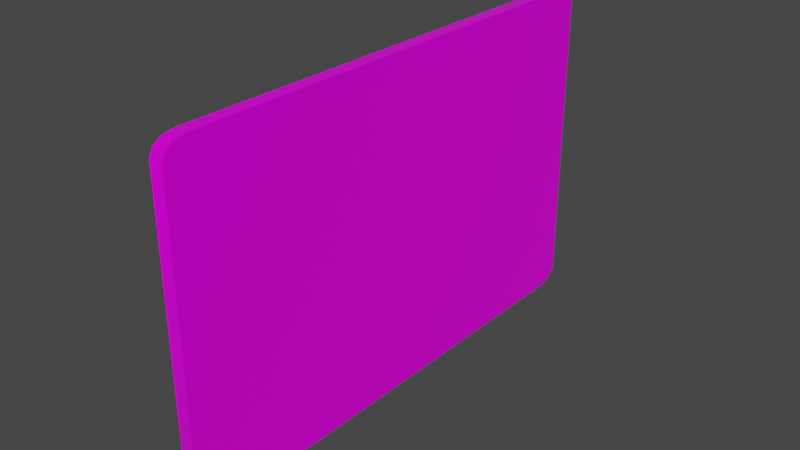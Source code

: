 # Source: keycard.blend  (saved by Blender 2.81.16; exported with 4.5.12 LTS)
import bpy
from mathutils import Matrix  # noqa: F401  (used for matrix-valued properties, if any)

bpy.ops.wm.read_factory_settings(use_empty=True)
scene = bpy.context.scene
scene.name = 'Scene'

# ---- collections
col_collection = bpy.data.collections.new('Collection'); scene.collection.children.link(col_collection)

# ---- images (referenced by path relative to the original .blend; pixels are not part of the script)
import os
ASSET_DIR = os.environ.get("B2B_ASSET_DIR", "")  # directory of the original .blend (textures are referenced by path, not embedded)
HERE = os.path.dirname(os.path.abspath(__file__))  # packed textures are extracted next to this script under _unpacked/

def load_image(name, relpath, width, height, colorspace="sRGB"):
    """Load a texture the original file referenced (path relative to the .blend, or extracted next to this script)."""
    p = next((c for c in (os.path.join(HERE, relpath), os.path.join(ASSET_DIR, relpath)) if relpath and os.path.exists(c)), "")
    if p:
        img = bpy.data.images.load(p, check_existing=True)
        img.name = name
    else:  # same state as the original file: an image datablock whose file is absent (Cycles renders it pink)
        img = bpy.data.images.new(name, width, height)
        img.source = "FILE"
        img.filepath = "//" + (relpath or name)
    img.colorspace_settings.name = colorspace
    return img
img_card_png = load_image('card.png', 'card.png', 1024, 1024, 'sRGB')

# ---- materials (node trees are filled in below, after node groups)
mat_material = bpy.data.materials.new('Material')
mat_material.alpha_threshold = 0.0
mat_material.use_transparent_shadow = False
mat_material.line_color = (0.0, 0.0, 0.0, 1.0)

# ---- material node trees
mat_material.use_nodes = True; mat_material.node_tree.nodes.clear()
_N = mat_material.node_tree.nodes; _L = mat_material.node_tree.links
n0 = _N.new('ShaderNodeOutputMaterial'); n0.name = 'Material Output'; n0.location = (300, 300)
n1 = _N.new('ShaderNodeBsdfPrincipled'); n1.name = 'Principled BSDF'; n1.location = (10, 300)
n1.distribution = 'GGX'
n1.subsurface_method = 'BURLEY'
n1.inputs[2].default_value = 0.1018
n1.inputs[3].default_value = 1.45
n1.inputs[13].default_value = 0.1364
n1.inputs[19].default_value = 0.06727
n1.inputs[27].default_value = (0.0, 0.0, 0.0, 1.0)
n1.inputs[28].default_value = 1.0
n2 = _N.new('ShaderNodeTexImage'); n2.name = 'Image Texture'; n2.location = (-318, 198)
n2.image = img_card_png
_L.new(n1.outputs[0], n0.inputs[0])
_L.new(n2.outputs[0], n1.inputs[0])
n0.is_active_output = True

# ---- world
world_world = bpy.data.worlds.new('World'); scene.world = world_world
world_world.use_nodes = True; world_world.node_tree.nodes.clear()
_N = world_world.node_tree.nodes; _L = world_world.node_tree.links
n0 = _N.new('ShaderNodeOutputWorld'); n0.name = 'World Output'; n0.location = (300, 300)
n1 = _N.new('ShaderNodeBackground'); n1.name = 'Background'; n1.location = (10, 300)
n1.inputs[0].default_value = (0.05088, 0.05088, 0.05088, 1.0)
_L.new(n1.outputs[0], n0.inputs[0])
n0.is_active_output = True
world_world.color = (0.05088, 0.05088, 0.05088)
world_world.use_sun_shadow = False
world_world.sun_shadow_jitter_overblur = 0.0

# ---- meshes
me_cube = bpy.data.meshes.new('Cube')
me_cube.from_pydata([(0.04711, 1.677, -1.187), (0.04711, 1.851, -1.075), (0.04711, 1.764, -1.172), (0.04711, 1.827, -1.131), (0.04711, -1.851, -1.075), (0.04711, -1.677, -1.187), (0.04711, -1.827, -1.131), (0.04711, -1.764, -1.172), (0.04711, 1.851, 1.075), (0.04711, 1.677, 1.187), (0.04711, 1.827, 1.131), (0.04711, 1.764, 1.172), (0.04711, -1.677, 1.187), (0.04711, -1.851, 1.075), (0.04711, -1.764, 1.172), (0.04711, -1.827, 1.131), (-0.04711, 1.851, -1.075), (-0.04711, 1.677, -1.187), (-0.04711, 1.827, -1.131), (-0.04711, 1.764, -1.172), (-0.04711, -1.677, -1.187), (-0.04711, -1.851, -1.075), (-0.04711, -1.764, -1.172), (-0.04711, -1.827, -1.131), (-0.04711, 1.677, 1.187), (-0.04711, 1.851, 1.075), (-0.04711, 1.764, 1.172), (-0.04711, 1.827, 1.131), (-0.04711, -1.851, 1.075), (-0.04711, -1.677, 1.187), (-0.04711, -1.827, 1.131), (-0.04711, -1.764, 1.172)], [], [(21, 4, 13, 28), (28, 30, 31, 29, 24, 26, 27, 25, 16, 18, 19, 17, 20, 22, 23, 21), (12, 9, 24, 29), (1, 16, 25, 8), (4, 6, 7, 5, 0, 2, 3, 1, 8, 10, 11, 9, 12, 14, 15, 13), (4, 21, 23, 6), (6, 23, 22, 7), (7, 22, 20, 5), (8, 25, 27, 10), (10, 27, 26, 11), (11, 26, 24, 9), (28, 13, 15, 30), (30, 15, 14, 31), (31, 14, 12, 29), (16, 1, 3, 18), (18, 3, 2, 19), (19, 2, 0, 17), (20, 17, 0, 5)])
me_cube.polygons.foreach_set('use_smooth', [True] * 18)
_uv = me_cube.uv_layers.new(name='UVMap')
_uv.uv.foreach_set('vector', [0.3708, 0.01192, 0.3708, 0.05574, 0.01839, 0.05574, 0.01839, 0.01192, 0.6247, 0.9171, 0.6209, 0.9262, 0.6105, 0.9329, 0.5963, 0.9354, 0.04687, 0.9354, 0.03263, 0.9329, 0.02221, 0.9262, 0.01839, 0.9171, 0.01839, 0.5647, 0.02221, 0.5556, 0.03263, 0.5489, 0.04687, 0.5465, 0.5963, 0.5465, 0.6105, 0.5489, 0.6209, 0.5556, 0.6247, 0.5647, 0.05512, 0.08746, 0.6045, 0.08746, 0.6045, 0.1313, 0.05512, 0.1313, 0.9936, 0.08746, 0.9936, 0.1313, 0.6413, 0.1313, 0.6413, 0.08746, 0.01839, 0.1641, 0.02221, 0.155, 0.03263, 0.1483, 0.04687, 0.1458, 0.5963, 0.1458, 0.6105, 0.1483, 0.6209, 0.155, 0.6247, 0.1641, 0.6247, 0.5165, 0.6209, 0.5256, 0.6105, 0.5323, 0.5963, 0.5348, 0.04687, 0.5348, 0.03263, 0.5323, 0.02221, 0.5256, 0.01839, 0.5165, 0.3708, 0.05574, 0.3708, 0.01192, 0.3807, 0.01192, 0.3807, 0.05574, 0.3807, 0.05574, 0.3807, 0.01192, 0.3931, 0.01192, 0.3931, 0.05574, 0.3931, 0.05574, 0.3931, 0.01192, 0.4075, 0.01192, 0.4075, 0.05574, 0.6413, 0.08746, 0.6413, 0.1313, 0.6314, 0.1313, 0.6314, 0.08746, 0.6314, 0.08746, 0.6314, 0.1313, 0.619, 0.1313, 0.619, 0.08746, 0.619, 0.08746, 0.619, 0.1313, 0.6045, 0.1313, 0.6045, 0.08746, 0.01839, 0.1313, 0.01839, 0.08746, 0.02829, 0.08746, 0.02829, 0.1313, 0.02829, 0.1313, 0.02829, 0.08746, 0.04067, 0.08746, 0.04067, 0.1313, 0.04067, 0.1313, 0.04067, 0.08746, 0.05512, 0.08746, 0.05512, 0.1313, 0.9936, 0.01192, 0.9936, 0.05574, 0.9837, 0.05574, 0.9837, 0.01192, 0.9837, 0.01192, 0.9837, 0.05574, 0.9713, 0.05574, 0.9713, 0.01192, 0.9713, 0.01192, 0.9713, 0.05574, 0.9569, 0.05574, 0.9569, 0.01192, 0.4075, 0.01192, 0.9569, 0.01192, 0.9569, 0.05574, 0.4075, 0.05574])
me_cube.materials.append(mat_material)
me_cube.use_remesh_preserve_volume = False
me_cube.use_remesh_preserve_attributes = False
me_cube.use_mirror_vertex_groups = False
me_cube.update()

# ---- objects
ob_cube = bpy.data.objects.new('Cube', me_cube)

# ---- transforms, parenting, visibility, modifiers, constraints
ob_cube.location = (0.0, 0.0, 0.0)
ob_cube.lock_rotations_4d = False
ob_cube.empty_display_type = 'ARROWS'
ob_cube.lineart.crease_threshold = 0.0
_m = ob_cube.modifiers.new('EdgeSplit', 'EDGE_SPLIT')

# ---- collection membership
col_collection.objects.link(ob_cube)

# ---- scene / render settings (as saved in the file)
scene.frame_start = 1; scene.frame_end = 250; scene.frame_set(1)
scene.render.engine = 'BLENDER_EEVEE_NEXT'
scene.cycles.use_denoising = False
scene.cycles.samples = 128
scene.cycles.sampling_pattern = 'TABULATED_SOBOL'
scene.cycles.use_adaptive_sampling = False
scene.cycles.use_light_tree = False
scene.view_settings.view_transform = 'Filmic'
bpy.context.view_layer.update()

# ---- added for rendering (the .blend has no active camera and no usable light): camera, sun
cam_auto = bpy.data.cameras.new('AutoCamera')
cam_auto.lens = 50.0
cam_auto.sensor_width = 36.0
cam_auto.clip_end = 1000.0
ob_auto_camera = bpy.data.objects.new('AutoCamera', cam_auto)
scene.collection.objects.link(ob_auto_camera)
ob_auto_camera.location = (4.06912, -4.88295, 3.2553)
ob_auto_camera.rotation_euler = (1.09748, -7.21219e-08, 0.694738)
scene.camera = ob_auto_camera
light_auto_sun = bpy.data.lights.new('AutoSun', 'SUN')
light_auto_sun.energy = 3.0
light_auto_sun.angle = 0.0523599
ob_auto_sun = bpy.data.objects.new('AutoSun', light_auto_sun)
scene.collection.objects.link(ob_auto_sun)
ob_auto_sun.rotation_euler = (0.872665, 0.174533, 0.523599)
bpy.context.view_layer.update()
